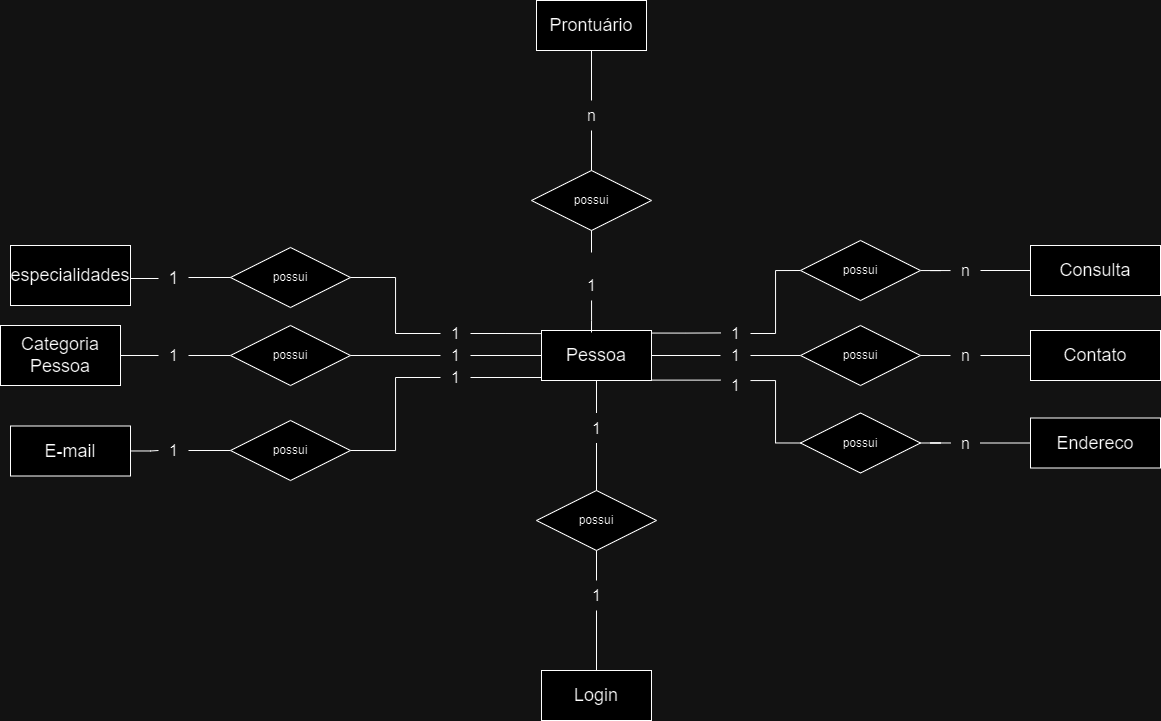

The diagram above was exported from draw.io. Its source (the exported page's mxGraphModel, read from the mxfile embedded in the PNG):
<mxGraphModel dx="2106" dy="681" grid="1" gridSize="10" guides="1" tooltips="1" connect="1" arrows="1" fold="1" page="1" pageScale="1" pageWidth="827" pageHeight="1169" math="0" shadow="0">
  <root>
    <mxCell id="0" />
    <mxCell id="1" parent="0" />
    <mxCell id="eND53PCbBlrj-OuI-nxX-19" style="edgeStyle=orthogonalEdgeStyle;rounded=0;orthogonalLoop=1;jettySize=auto;html=1;entryX=0;entryY=0.5;entryDx=0;entryDy=0;endArrow=none;endFill=0;exitX=1;exitY=0.5;exitDx=0;exitDy=0;" parent="1" source="eND53PCbBlrj-OuI-nxX-46" target="eND53PCbBlrj-OuI-nxX-16" edge="1">
      <mxGeometry relative="1" as="geometry" />
    </mxCell>
    <mxCell id="eND53PCbBlrj-OuI-nxX-37" style="edgeStyle=orthogonalEdgeStyle;rounded=0;orthogonalLoop=1;jettySize=auto;html=1;entryX=0;entryY=0.5;entryDx=0;entryDy=0;endArrow=none;endFill=0;" parent="1" source="eND53PCbBlrj-OuI-nxX-65" target="eND53PCbBlrj-OuI-nxX-36" edge="1">
      <mxGeometry relative="1" as="geometry" />
    </mxCell>
    <mxCell id="eND53PCbBlrj-OuI-nxX-2" value="&lt;font style=&quot;font-size: 18px;&quot;&gt;Pe&lt;span style=&quot;color: rgba(0, 0, 0, 0); font-family: monospace; font-size: 0px; text-align: start; text-wrap: nowrap;&quot;&gt;%3CmxGraphModel%3E%3Croot%3E%3CmxCell%20id%3D%220%22%2F%3E%3CmxCell%20id%3D%221%22%20parent%3D%220%22%2F%3E%3CmxCell%20id%3D%222%22%20value%3D%22%26lt%3Bspan%20style%3D%26quot%3Bfont-size%3A%2018px%3B%26quot%3B%26gt%3BContato%26lt%3B%2Fspan%26gt%3B%22%20style%3D%22whiteSpace%3Dwrap%3Bhtml%3D1%3Balign%3Dcenter%3B%22%20vertex%3D%221%22%20parent%3D%221%22%3E%3CmxGeometry%20x%3D%22190%22%20y%3D%22450%22%20width%3D%22110%22%20height%3D%2250%22%20as%3D%22geometry%22%2F%3E%3C%2FmxCell%3E%3C%2Froot%3E%3C%2FmxGraphModel%3E&lt;/span&gt;ssoa&lt;/font&gt;" style="whiteSpace=wrap;html=1;align=center;" parent="1" vertex="1">
      <mxGeometry x="371" y="620" width="110" height="50" as="geometry" />
    </mxCell>
    <mxCell id="eND53PCbBlrj-OuI-nxX-17" style="edgeStyle=orthogonalEdgeStyle;rounded=0;orthogonalLoop=1;jettySize=auto;html=1;entryX=0;entryY=0.5;entryDx=0;entryDy=0;endArrow=none;endFill=0;" parent="1" source="eND53PCbBlrj-OuI-nxX-42" target="eND53PCbBlrj-OuI-nxX-12" edge="1">
      <mxGeometry relative="1" as="geometry" />
    </mxCell>
    <mxCell id="eND53PCbBlrj-OuI-nxX-4" value="&lt;font style=&quot;font-size: 18px;&quot;&gt;Categoria Pessoa&lt;/font&gt;" style="whiteSpace=wrap;html=1;align=center;" parent="1" vertex="1">
      <mxGeometry x="-170" y="615" width="120" height="60" as="geometry" />
    </mxCell>
    <mxCell id="eND53PCbBlrj-OuI-nxX-5" value="&lt;span style=&quot;font-size: 18px;&quot;&gt;Contato&lt;/span&gt;" style="whiteSpace=wrap;html=1;align=center;" parent="1" vertex="1">
      <mxGeometry x="860" y="620" width="130" height="50" as="geometry" />
    </mxCell>
    <mxCell id="eND53PCbBlrj-OuI-nxX-28" style="edgeStyle=orthogonalEdgeStyle;rounded=0;orthogonalLoop=1;jettySize=auto;html=1;entryX=1;entryY=0.5;entryDx=0;entryDy=0;endArrow=none;endFill=0;" parent="1" source="eND53PCbBlrj-OuI-nxX-51" target="eND53PCbBlrj-OuI-nxX-27" edge="1">
      <mxGeometry relative="1" as="geometry" />
    </mxCell>
    <mxCell id="eND53PCbBlrj-OuI-nxX-6" value="&lt;span style=&quot;font-size: 18px;&quot;&gt;Endereco&lt;/span&gt;" style="whiteSpace=wrap;html=1;align=center;" parent="1" vertex="1">
      <mxGeometry x="860" y="707.5" width="130" height="50" as="geometry" />
    </mxCell>
    <mxCell id="eND53PCbBlrj-OuI-nxX-7" value="&lt;span style=&quot;font-size: 18px;&quot;&gt;Consulta&lt;/span&gt;" style="whiteSpace=wrap;html=1;align=center;" parent="1" vertex="1">
      <mxGeometry x="860" y="535" width="130" height="50" as="geometry" />
    </mxCell>
    <mxCell id="eND53PCbBlrj-OuI-nxX-31" style="edgeStyle=orthogonalEdgeStyle;rounded=0;orthogonalLoop=1;jettySize=auto;html=1;entryX=0;entryY=0.5;entryDx=0;entryDy=0;endArrow=none;endFill=0;" parent="1" source="eND53PCbBlrj-OuI-nxX-63" target="eND53PCbBlrj-OuI-nxX-30" edge="1">
      <mxGeometry relative="1" as="geometry" />
    </mxCell>
    <mxCell id="eND53PCbBlrj-OuI-nxX-8" value="&lt;span style=&quot;font-size: 18px;&quot;&gt;E-mail&lt;/span&gt;" style="whiteSpace=wrap;html=1;align=center;" parent="1" vertex="1">
      <mxGeometry x="-160" y="715.5" width="120" height="50" as="geometry" />
    </mxCell>
    <mxCell id="eND53PCbBlrj-OuI-nxX-12" value="possui" style="shape=rhombus;perimeter=rhombusPerimeter;whiteSpace=wrap;html=1;align=center;" parent="1" vertex="1">
      <mxGeometry x="60" y="615" width="120" height="60" as="geometry" />
    </mxCell>
    <mxCell id="eND53PCbBlrj-OuI-nxX-20" style="edgeStyle=orthogonalEdgeStyle;rounded=0;orthogonalLoop=1;jettySize=auto;html=1;exitX=1;exitY=0.5;exitDx=0;exitDy=0;entryX=0;entryY=0.5;entryDx=0;entryDy=0;endArrow=none;endFill=0;" parent="1" source="eND53PCbBlrj-OuI-nxX-48" target="eND53PCbBlrj-OuI-nxX-5" edge="1">
      <mxGeometry relative="1" as="geometry" />
    </mxCell>
    <mxCell id="eND53PCbBlrj-OuI-nxX-16" value="possui" style="shape=rhombus;perimeter=rhombusPerimeter;whiteSpace=wrap;html=1;align=center;" parent="1" vertex="1">
      <mxGeometry x="630" y="615" width="120" height="60" as="geometry" />
    </mxCell>
    <mxCell id="eND53PCbBlrj-OuI-nxX-27" value="possui" style="shape=rhombus;perimeter=rhombusPerimeter;whiteSpace=wrap;html=1;align=center;" parent="1" vertex="1">
      <mxGeometry x="630" y="702.5" width="120" height="60" as="geometry" />
    </mxCell>
    <mxCell id="eND53PCbBlrj-OuI-nxX-30" value="possui" style="shape=rhombus;perimeter=rhombusPerimeter;whiteSpace=wrap;html=1;align=center;" parent="1" vertex="1">
      <mxGeometry x="60" y="710" width="120" height="60" as="geometry" />
    </mxCell>
    <mxCell id="eND53PCbBlrj-OuI-nxX-38" style="edgeStyle=orthogonalEdgeStyle;rounded=0;orthogonalLoop=1;jettySize=auto;html=1;entryX=0;entryY=0.5;entryDx=0;entryDy=0;endArrow=none;endFill=0;" parent="1" source="eND53PCbBlrj-OuI-nxX-67" target="eND53PCbBlrj-OuI-nxX-7" edge="1">
      <mxGeometry relative="1" as="geometry" />
    </mxCell>
    <mxCell id="QfHMfYP0HuResyJxd2MO-14" style="edgeStyle=orthogonalEdgeStyle;rounded=0;orthogonalLoop=1;jettySize=auto;html=1;endArrow=none;endFill=0;" edge="1" parent="1" source="eND53PCbBlrj-OuI-nxX-36" target="eND53PCbBlrj-OuI-nxX-67">
      <mxGeometry relative="1" as="geometry" />
    </mxCell>
    <mxCell id="eND53PCbBlrj-OuI-nxX-36" value="possui" style="shape=rhombus;perimeter=rhombusPerimeter;whiteSpace=wrap;html=1;align=center;" parent="1" vertex="1">
      <mxGeometry x="630" y="530" width="120" height="60" as="geometry" />
    </mxCell>
    <mxCell id="eND53PCbBlrj-OuI-nxX-43" value="" style="edgeStyle=orthogonalEdgeStyle;rounded=0;orthogonalLoop=1;jettySize=auto;html=1;entryX=0;entryY=0.5;entryDx=0;entryDy=0;endArrow=none;endFill=0;" parent="1" source="eND53PCbBlrj-OuI-nxX-4" target="eND53PCbBlrj-OuI-nxX-42" edge="1">
      <mxGeometry relative="1" as="geometry">
        <mxPoint x="-40" y="787.5" as="sourcePoint" />
        <mxPoint x="70" y="787.5" as="targetPoint" />
      </mxGeometry>
    </mxCell>
    <mxCell id="eND53PCbBlrj-OuI-nxX-42" value="1" style="text;html=1;align=center;verticalAlign=middle;resizable=0;points=[];autosize=1;strokeColor=none;fillColor=none;fontSize=16;" parent="1" vertex="1">
      <mxGeometry x="-12" y="630" width="30" height="30" as="geometry" />
    </mxCell>
    <mxCell id="eND53PCbBlrj-OuI-nxX-47" value="" style="edgeStyle=orthogonalEdgeStyle;rounded=0;orthogonalLoop=1;jettySize=auto;html=1;entryX=0;entryY=0.5;entryDx=0;entryDy=0;endArrow=none;endFill=0;exitX=1;exitY=0.5;exitDx=0;exitDy=0;" parent="1" source="eND53PCbBlrj-OuI-nxX-2" target="eND53PCbBlrj-OuI-nxX-46" edge="1">
      <mxGeometry relative="1" as="geometry">
        <mxPoint x="481" y="645" as="sourcePoint" />
        <mxPoint x="571" y="645" as="targetPoint" />
      </mxGeometry>
    </mxCell>
    <mxCell id="eND53PCbBlrj-OuI-nxX-46" value="1" style="text;html=1;align=center;verticalAlign=middle;resizable=0;points=[];autosize=1;strokeColor=none;fillColor=none;fontSize=16;" parent="1" vertex="1">
      <mxGeometry x="550" y="630" width="30" height="30" as="geometry" />
    </mxCell>
    <mxCell id="eND53PCbBlrj-OuI-nxX-50" value="" style="edgeStyle=orthogonalEdgeStyle;rounded=0;orthogonalLoop=1;jettySize=auto;html=1;exitX=1;exitY=0.5;exitDx=0;exitDy=0;entryX=0;entryY=0.5;entryDx=0;entryDy=0;endArrow=none;endFill=0;" parent="1" source="eND53PCbBlrj-OuI-nxX-16" target="eND53PCbBlrj-OuI-nxX-48" edge="1">
      <mxGeometry relative="1" as="geometry">
        <mxPoint x="740" y="782.5" as="sourcePoint" />
        <mxPoint x="820" y="782.5" as="targetPoint" />
      </mxGeometry>
    </mxCell>
    <mxCell id="eND53PCbBlrj-OuI-nxX-48" value="n" style="text;html=1;align=center;verticalAlign=middle;resizable=0;points=[];autosize=1;strokeColor=none;fillColor=none;fontSize=16;" parent="1" vertex="1">
      <mxGeometry x="780" y="630" width="30" height="30" as="geometry" />
    </mxCell>
    <mxCell id="eND53PCbBlrj-OuI-nxX-52" value="" style="edgeStyle=orthogonalEdgeStyle;rounded=0;orthogonalLoop=1;jettySize=auto;html=1;entryX=1;entryY=0.5;entryDx=0;entryDy=0;endArrow=none;endFill=0;" parent="1" source="eND53PCbBlrj-OuI-nxX-6" target="eND53PCbBlrj-OuI-nxX-51" edge="1">
      <mxGeometry relative="1" as="geometry">
        <mxPoint x="820" y="957.5" as="sourcePoint" />
        <mxPoint x="740" y="957.5" as="targetPoint" />
      </mxGeometry>
    </mxCell>
    <mxCell id="eND53PCbBlrj-OuI-nxX-51" value="n" style="text;html=1;align=center;verticalAlign=middle;resizable=0;points=[];autosize=1;strokeColor=none;fillColor=none;fontSize=16;" parent="1" vertex="1">
      <mxGeometry x="780" y="717.5" width="30" height="30" as="geometry" />
    </mxCell>
    <mxCell id="QfHMfYP0HuResyJxd2MO-15" style="edgeStyle=orthogonalEdgeStyle;rounded=0;orthogonalLoop=1;jettySize=auto;html=1;entryX=1;entryY=0.75;entryDx=0;entryDy=0;endArrow=none;endFill=0;" edge="1" parent="1">
      <mxGeometry relative="1" as="geometry">
        <mxPoint x="550" y="669.62" as="sourcePoint" />
        <mxPoint x="480.9999999999998" y="669.62" as="targetPoint" />
        <Array as="points">
          <mxPoint x="550" y="670.12" />
          <mxPoint x="550" y="670.12" />
        </Array>
      </mxGeometry>
    </mxCell>
    <mxCell id="QfHMfYP0HuResyJxd2MO-16" style="edgeStyle=orthogonalEdgeStyle;rounded=0;orthogonalLoop=1;jettySize=auto;html=1;entryX=0;entryY=0.5;entryDx=0;entryDy=0;endArrow=none;endFill=0;" edge="1" parent="1" source="eND53PCbBlrj-OuI-nxX-53" target="eND53PCbBlrj-OuI-nxX-27">
      <mxGeometry relative="1" as="geometry">
        <Array as="points">
          <mxPoint x="605" y="670" />
          <mxPoint x="605" y="733" />
        </Array>
      </mxGeometry>
    </mxCell>
    <mxCell id="eND53PCbBlrj-OuI-nxX-53" value="1" style="text;html=1;align=center;verticalAlign=middle;resizable=0;points=[];autosize=1;strokeColor=none;fillColor=none;fontSize=16;" parent="1" vertex="1">
      <mxGeometry x="550" y="660" width="30" height="30" as="geometry" />
    </mxCell>
    <mxCell id="eND53PCbBlrj-OuI-nxX-64" value="" style="edgeStyle=orthogonalEdgeStyle;rounded=0;orthogonalLoop=1;jettySize=auto;html=1;entryX=0;entryY=0.5;entryDx=0;entryDy=0;endArrow=none;endFill=0;" parent="1" source="eND53PCbBlrj-OuI-nxX-8" target="eND53PCbBlrj-OuI-nxX-63" edge="1">
      <mxGeometry relative="1" as="geometry">
        <mxPoint x="-40" y="962.5" as="sourcePoint" />
        <mxPoint x="70" y="962.5" as="targetPoint" />
      </mxGeometry>
    </mxCell>
    <mxCell id="eND53PCbBlrj-OuI-nxX-63" value="1" style="text;html=1;align=center;verticalAlign=middle;resizable=0;points=[];autosize=1;strokeColor=none;fillColor=none;fontSize=16;" parent="1" vertex="1">
      <mxGeometry x="-12" y="725" width="30" height="30" as="geometry" />
    </mxCell>
    <mxCell id="eND53PCbBlrj-OuI-nxX-67" value="n" style="text;html=1;align=center;verticalAlign=middle;resizable=0;points=[];autosize=1;strokeColor=none;fillColor=none;fontSize=16;" parent="1" vertex="1">
      <mxGeometry x="780" y="545" width="30" height="30" as="geometry" />
    </mxCell>
    <mxCell id="eND53PCbBlrj-OuI-nxX-70" value="&lt;span style=&quot;font-size: 18px;&quot;&gt;Prontuário&lt;/span&gt;" style="whiteSpace=wrap;html=1;align=center;" parent="1" vertex="1">
      <mxGeometry x="366" y="290" width="110" height="50" as="geometry" />
    </mxCell>
    <mxCell id="eND53PCbBlrj-OuI-nxX-72" style="edgeStyle=orthogonalEdgeStyle;rounded=0;orthogonalLoop=1;jettySize=auto;html=1;endArrow=none;endFill=0;" parent="1" source="eND53PCbBlrj-OuI-nxX-74" edge="1">
      <mxGeometry relative="1" as="geometry">
        <mxPoint x="421" y="622" as="targetPoint" />
      </mxGeometry>
    </mxCell>
    <mxCell id="eND53PCbBlrj-OuI-nxX-73" style="edgeStyle=orthogonalEdgeStyle;rounded=0;orthogonalLoop=1;jettySize=auto;html=1;endArrow=none;endFill=0;entryX=0.5;entryY=1;entryDx=0;entryDy=0;" parent="1" source="eND53PCbBlrj-OuI-nxX-76" target="eND53PCbBlrj-OuI-nxX-70" edge="1">
      <mxGeometry relative="1" as="geometry" />
    </mxCell>
    <mxCell id="eND53PCbBlrj-OuI-nxX-71" value="possui" style="shape=rhombus;perimeter=rhombusPerimeter;whiteSpace=wrap;html=1;align=center;" parent="1" vertex="1">
      <mxGeometry x="361" y="460" width="120" height="60" as="geometry" />
    </mxCell>
    <mxCell id="eND53PCbBlrj-OuI-nxX-75" value="" style="edgeStyle=orthogonalEdgeStyle;rounded=0;orthogonalLoop=1;jettySize=auto;html=1;endArrow=none;endFill=0;exitX=0.5;exitY=1;exitDx=0;exitDy=0;" parent="1" source="eND53PCbBlrj-OuI-nxX-71" edge="1">
      <mxGeometry relative="1" as="geometry">
        <mxPoint x="372" y="277" as="sourcePoint" />
        <mxPoint x="421" y="542" as="targetPoint" />
      </mxGeometry>
    </mxCell>
    <mxCell id="eND53PCbBlrj-OuI-nxX-74" value="1" style="text;html=1;align=center;verticalAlign=middle;resizable=0;points=[];autosize=1;strokeColor=none;fillColor=none;fontSize=16;" parent="1" vertex="1">
      <mxGeometry x="406" y="560" width="30" height="30" as="geometry" />
    </mxCell>
    <mxCell id="eND53PCbBlrj-OuI-nxX-77" value="" style="edgeStyle=orthogonalEdgeStyle;rounded=0;orthogonalLoop=1;jettySize=auto;html=1;endArrow=none;endFill=0;" parent="1" source="eND53PCbBlrj-OuI-nxX-71" target="eND53PCbBlrj-OuI-nxX-76" edge="1">
      <mxGeometry relative="1" as="geometry">
        <mxPoint x="318" y="277" as="sourcePoint" />
        <mxPoint x="249" y="277" as="targetPoint" />
      </mxGeometry>
    </mxCell>
    <mxCell id="eND53PCbBlrj-OuI-nxX-76" value="n" style="text;html=1;align=center;verticalAlign=middle;resizable=0;points=[];autosize=1;strokeColor=none;fillColor=none;fontSize=16;" parent="1" vertex="1">
      <mxGeometry x="406" y="390" width="30" height="30" as="geometry" />
    </mxCell>
    <mxCell id="eND53PCbBlrj-OuI-nxX-79" value="" style="edgeStyle=orthogonalEdgeStyle;rounded=0;orthogonalLoop=1;jettySize=auto;html=1;endArrow=none;endFill=0;exitX=1.002;exitY=0.051;exitDx=0;exitDy=0;entryX=0.005;entryY=0.481;entryDx=0;entryDy=0;entryPerimeter=0;exitPerimeter=0;" parent="1" source="eND53PCbBlrj-OuI-nxX-2" target="eND53PCbBlrj-OuI-nxX-65" edge="1">
      <mxGeometry relative="1" as="geometry">
        <mxPoint x="454" y="620" as="sourcePoint" />
        <mxPoint x="450" y="560" as="targetPoint" />
      </mxGeometry>
    </mxCell>
    <mxCell id="eND53PCbBlrj-OuI-nxX-65" value="1" style="text;html=1;align=center;verticalAlign=middle;resizable=0;points=[];autosize=1;strokeColor=none;fillColor=none;fontSize=16;" parent="1" vertex="1">
      <mxGeometry x="550" y="608" width="30" height="30" as="geometry" />
    </mxCell>
    <mxCell id="eND53PCbBlrj-OuI-nxX-80" value="&lt;span style=&quot;font-size: 18px;&quot;&gt;Login&lt;/span&gt;" style="whiteSpace=wrap;html=1;align=center;" parent="1" vertex="1">
      <mxGeometry x="371" y="960" width="110" height="50" as="geometry" />
    </mxCell>
    <mxCell id="eND53PCbBlrj-OuI-nxX-83" style="edgeStyle=orthogonalEdgeStyle;rounded=0;orthogonalLoop=1;jettySize=auto;html=1;endArrow=none;endFill=0;" parent="1" source="eND53PCbBlrj-OuI-nxX-87" target="eND53PCbBlrj-OuI-nxX-80" edge="1">
      <mxGeometry relative="1" as="geometry" />
    </mxCell>
    <mxCell id="eND53PCbBlrj-OuI-nxX-84" style="edgeStyle=orthogonalEdgeStyle;rounded=0;orthogonalLoop=1;jettySize=auto;html=1;endArrow=none;endFill=0;" parent="1" source="eND53PCbBlrj-OuI-nxX-85" target="eND53PCbBlrj-OuI-nxX-2" edge="1">
      <mxGeometry relative="1" as="geometry" />
    </mxCell>
    <mxCell id="eND53PCbBlrj-OuI-nxX-82" value="possui" style="shape=rhombus;perimeter=rhombusPerimeter;whiteSpace=wrap;html=1;align=center;" parent="1" vertex="1">
      <mxGeometry x="366" y="780" width="120" height="60" as="geometry" />
    </mxCell>
    <mxCell id="eND53PCbBlrj-OuI-nxX-86" value="" style="edgeStyle=orthogonalEdgeStyle;rounded=0;orthogonalLoop=1;jettySize=auto;html=1;endArrow=none;endFill=0;" parent="1" source="eND53PCbBlrj-OuI-nxX-82" target="eND53PCbBlrj-OuI-nxX-85" edge="1">
      <mxGeometry relative="1" as="geometry">
        <mxPoint x="426" y="845" as="sourcePoint" />
        <mxPoint x="426" y="670" as="targetPoint" />
      </mxGeometry>
    </mxCell>
    <mxCell id="eND53PCbBlrj-OuI-nxX-85" value="1" style="text;html=1;align=center;verticalAlign=middle;resizable=0;points=[];autosize=1;strokeColor=none;fillColor=none;fontSize=16;" parent="1" vertex="1">
      <mxGeometry x="411" y="702.5" width="30" height="30" as="geometry" />
    </mxCell>
    <mxCell id="eND53PCbBlrj-OuI-nxX-88" value="" style="edgeStyle=orthogonalEdgeStyle;rounded=0;orthogonalLoop=1;jettySize=auto;html=1;endArrow=none;endFill=0;" parent="1" source="eND53PCbBlrj-OuI-nxX-82" target="eND53PCbBlrj-OuI-nxX-87" edge="1">
      <mxGeometry relative="1" as="geometry">
        <mxPoint x="426" y="905" as="sourcePoint" />
        <mxPoint x="426" y="1040" as="targetPoint" />
      </mxGeometry>
    </mxCell>
    <mxCell id="eND53PCbBlrj-OuI-nxX-87" value="1" style="text;html=1;align=center;verticalAlign=middle;resizable=0;points=[];autosize=1;strokeColor=none;fillColor=none;fontSize=16;" parent="1" vertex="1">
      <mxGeometry x="411" y="870" width="30" height="30" as="geometry" />
    </mxCell>
    <mxCell id="QfHMfYP0HuResyJxd2MO-5" value="possui" style="shape=rhombus;perimeter=rhombusPerimeter;whiteSpace=wrap;html=1;align=center;" vertex="1" parent="1">
      <mxGeometry x="60" y="537" width="120" height="60" as="geometry" />
    </mxCell>
    <mxCell id="QfHMfYP0HuResyJxd2MO-11" value="" style="edgeStyle=orthogonalEdgeStyle;rounded=0;orthogonalLoop=1;jettySize=auto;html=1;endArrow=none;endFill=0;" edge="1" parent="1" source="QfHMfYP0HuResyJxd2MO-5" target="QfHMfYP0HuResyJxd2MO-10">
      <mxGeometry relative="1" as="geometry">
        <mxPoint x="60" y="568" as="sourcePoint" />
        <mxPoint x="-40" y="568" as="targetPoint" />
        <Array as="points">
          <mxPoint x="-10" y="568" />
        </Array>
      </mxGeometry>
    </mxCell>
    <mxCell id="QfHMfYP0HuResyJxd2MO-10" value="1" style="text;html=1;align=center;verticalAlign=middle;resizable=0;points=[];autosize=1;strokeColor=none;fillColor=none;fontSize=18;" vertex="1" parent="1">
      <mxGeometry x="-12" y="548" width="30" height="40" as="geometry" />
    </mxCell>
    <mxCell id="QfHMfYP0HuResyJxd2MO-4" value="&lt;font style=&quot;font-size: 18px;&quot;&gt;especialidades&lt;/font&gt;" style="whiteSpace=wrap;html=1;align=center;" vertex="1" parent="1">
      <mxGeometry x="-160" y="535" width="120" height="60" as="geometry" />
    </mxCell>
    <mxCell id="QfHMfYP0HuResyJxd2MO-7" style="edgeStyle=orthogonalEdgeStyle;rounded=0;orthogonalLoop=1;jettySize=auto;html=1;endArrow=none;endFill=0;" edge="1" parent="1" source="QfHMfYP0HuResyJxd2MO-10" target="QfHMfYP0HuResyJxd2MO-4">
      <mxGeometry relative="1" as="geometry">
        <Array as="points">
          <mxPoint x="-10" y="568" />
        </Array>
      </mxGeometry>
    </mxCell>
    <mxCell id="QfHMfYP0HuResyJxd2MO-30" style="edgeStyle=orthogonalEdgeStyle;rounded=0;orthogonalLoop=1;jettySize=auto;html=1;entryX=0;entryY=0.5;entryDx=0;entryDy=0;endArrow=none;endFill=0;" edge="1" parent="1" source="QfHMfYP0HuResyJxd2MO-25" target="eND53PCbBlrj-OuI-nxX-2">
      <mxGeometry relative="1" as="geometry" />
    </mxCell>
    <mxCell id="QfHMfYP0HuResyJxd2MO-36" style="edgeStyle=orthogonalEdgeStyle;rounded=0;orthogonalLoop=1;jettySize=auto;html=1;entryX=1;entryY=0.5;entryDx=0;entryDy=0;endArrow=none;endFill=0;" edge="1" parent="1" source="QfHMfYP0HuResyJxd2MO-25" target="eND53PCbBlrj-OuI-nxX-12">
      <mxGeometry relative="1" as="geometry" />
    </mxCell>
    <mxCell id="QfHMfYP0HuResyJxd2MO-25" value="1" style="text;html=1;align=center;verticalAlign=middle;resizable=0;points=[];autosize=1;strokeColor=none;fillColor=none;fontSize=16;" vertex="1" parent="1">
      <mxGeometry x="270" y="630" width="30" height="30" as="geometry" />
    </mxCell>
    <mxCell id="QfHMfYP0HuResyJxd2MO-38" style="edgeStyle=orthogonalEdgeStyle;rounded=0;orthogonalLoop=1;jettySize=auto;html=1;entryX=1;entryY=0.5;entryDx=0;entryDy=0;endArrow=none;endFill=0;" edge="1" parent="1" source="QfHMfYP0HuResyJxd2MO-26" target="eND53PCbBlrj-OuI-nxX-30">
      <mxGeometry relative="1" as="geometry" />
    </mxCell>
    <mxCell id="QfHMfYP0HuResyJxd2MO-26" value="1" style="text;html=1;align=center;verticalAlign=middle;resizable=0;points=[];autosize=1;strokeColor=none;fillColor=none;fontSize=16;" vertex="1" parent="1">
      <mxGeometry x="270" y="652" width="30" height="30" as="geometry" />
    </mxCell>
    <mxCell id="QfHMfYP0HuResyJxd2MO-35" style="edgeStyle=orthogonalEdgeStyle;rounded=0;orthogonalLoop=1;jettySize=auto;html=1;entryX=1;entryY=0.5;entryDx=0;entryDy=0;endArrow=none;endFill=0;" edge="1" parent="1" source="QfHMfYP0HuResyJxd2MO-27" target="QfHMfYP0HuResyJxd2MO-5">
      <mxGeometry relative="1" as="geometry" />
    </mxCell>
    <mxCell id="QfHMfYP0HuResyJxd2MO-27" value="1" style="text;html=1;align=center;verticalAlign=middle;resizable=0;points=[];autosize=1;strokeColor=none;fillColor=none;fontSize=16;" vertex="1" parent="1">
      <mxGeometry x="270" y="608" width="30" height="30" as="geometry" />
    </mxCell>
    <mxCell id="QfHMfYP0HuResyJxd2MO-29" style="edgeStyle=orthogonalEdgeStyle;rounded=0;orthogonalLoop=1;jettySize=auto;html=1;entryX=-0.006;entryY=0.062;entryDx=0;entryDy=0;entryPerimeter=0;endArrow=none;endFill=0;" edge="1" parent="1" source="QfHMfYP0HuResyJxd2MO-27" target="eND53PCbBlrj-OuI-nxX-2">
      <mxGeometry relative="1" as="geometry" />
    </mxCell>
    <mxCell id="QfHMfYP0HuResyJxd2MO-32" style="edgeStyle=orthogonalEdgeStyle;rounded=0;orthogonalLoop=1;jettySize=auto;html=1;entryX=0.004;entryY=0.94;entryDx=0;entryDy=0;entryPerimeter=0;endArrow=none;endFill=0;" edge="1" parent="1" source="QfHMfYP0HuResyJxd2MO-26" target="eND53PCbBlrj-OuI-nxX-2">
      <mxGeometry relative="1" as="geometry" />
    </mxCell>
  </root>
</mxGraphModel>